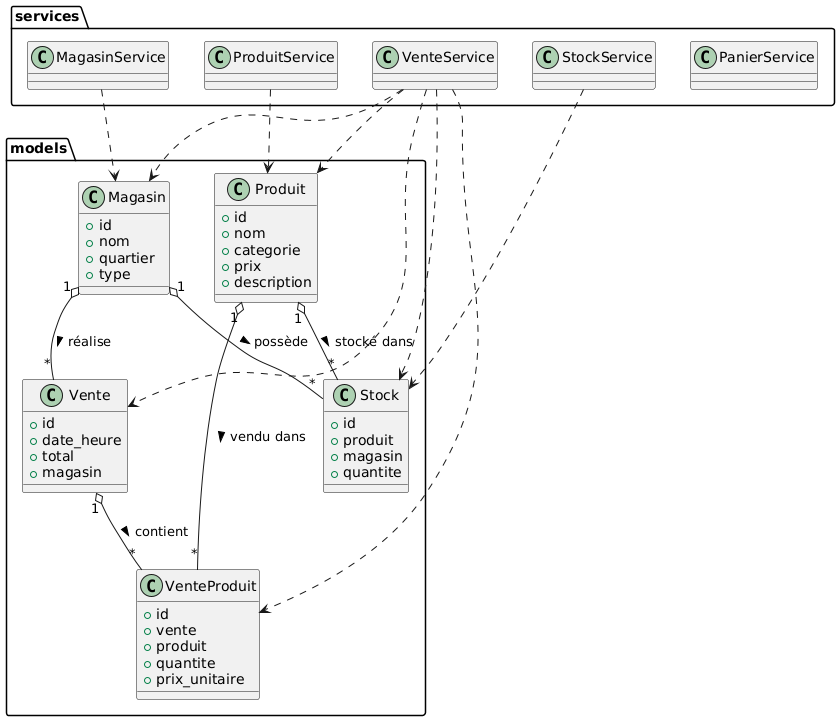

The diagram above was rendered by PlantUML. Its source (embedded in the PNG):
@startuml
package "models" {
    class Magasin {
        +id
        +nom
        +quartier
        +type
    }
    class Produit {
        +id
        +nom
        +categorie
        +prix
        +description
    }
    class Stock {
        +id
        +produit
        +magasin
        +quantite
    }
    class Vente {
        +id
        +date_heure
        +total
        +magasin
    }
    class VenteProduit {
        +id
        +vente
        +produit
        +quantite
        +prix_unitaire
    }
}

package "services" {
    class MagasinService
    class ProduitService
    class StockService
    class VenteService
    class PanierService
}

' Relations entre modèles
Magasin "1" o-- "*" Stock : possède >
Produit "1" o-- "*" Stock : stocké dans >
Magasin "1" o-- "*" Vente : réalise >
Vente "1" o-- "*" VenteProduit : contient >
Produit "1" o-- "*" VenteProduit : vendu dans >

' Services accèdent aux modèles
MagasinService ..> Magasin
ProduitService ..> Produit
StockService ..> Stock
VenteService ..> Vente
VenteService ..> VenteProduit
VenteService ..> Produit
VenteService ..> Stock
VenteService ..> Magasin
@enduml